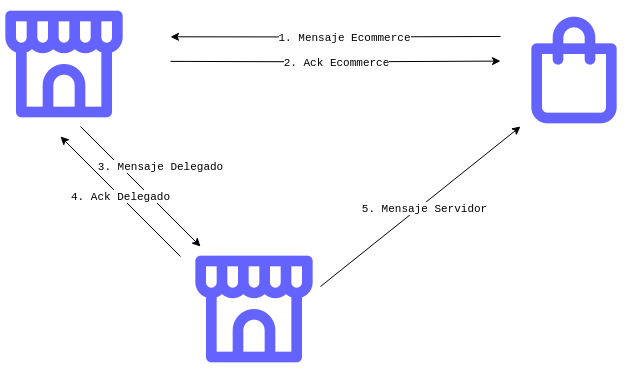

The diagram above was exported from draw.io. Its source (the exported page's mxGraphModel, read from the mxfile embedded in the PNG):
<mxGraphModel dx="989" dy="546" grid="1" gridSize="10" guides="1" tooltips="1" connect="1" arrows="1" fold="1" page="1" pageScale="1" pageWidth="850" pageHeight="1100" math="0" shadow="0">
  <root>
    <mxCell id="0" />
    <mxCell id="1" parent="0" />
    <mxCell id="78pAdmYV6qMTOdphVFbl-1" style="edgeStyle=orthogonalEdgeStyle;rounded=0;orthogonalLoop=1;jettySize=auto;html=1;" parent="1" edge="1">
      <mxGeometry relative="1" as="geometry">
        <mxPoint x="290" y="110.29999999999995" as="targetPoint" />
        <mxPoint x="620" y="110" as="sourcePoint" />
      </mxGeometry>
    </mxCell>
    <mxCell id="78pAdmYV6qMTOdphVFbl-2" value="1. Mensaje Ecommerce" style="edgeLabel;html=1;align=center;verticalAlign=middle;resizable=0;points=[];fontFamily=Courier New;" parent="78pAdmYV6qMTOdphVFbl-1" vertex="1" connectable="0">
      <mxGeometry x="-0.2632" relative="1" as="geometry">
        <mxPoint x="-35" as="offset" />
      </mxGeometry>
    </mxCell>
    <mxCell id="78pAdmYV6qMTOdphVFbl-5" value="v" style="edgeStyle=orthogonalEdgeStyle;rounded=0;orthogonalLoop=1;jettySize=auto;html=1;" parent="1" edge="1">
      <mxGeometry relative="1" as="geometry">
        <mxPoint x="620" y="134.58" as="targetPoint" />
        <mxPoint x="290" y="134.87999999999997" as="sourcePoint" />
      </mxGeometry>
    </mxCell>
    <mxCell id="78pAdmYV6qMTOdphVFbl-6" value="2. Ack Ecommerce" style="edgeLabel;html=1;align=center;verticalAlign=middle;resizable=0;points=[];fontFamily=Courier New;" parent="78pAdmYV6qMTOdphVFbl-5" vertex="1" connectable="0">
      <mxGeometry x="-0.0263" y="-2" relative="1" as="geometry">
        <mxPoint x="5" y="-2" as="offset" />
      </mxGeometry>
    </mxCell>
    <mxCell id="78pAdmYV6qMTOdphVFbl-10" value="" style="rounded=0;orthogonalLoop=1;jettySize=auto;html=1;" parent="1" edge="1">
      <mxGeometry relative="1" as="geometry">
        <mxPoint x="320" y="320" as="targetPoint" />
        <mxPoint x="200" y="200" as="sourcePoint" />
      </mxGeometry>
    </mxCell>
    <mxCell id="78pAdmYV6qMTOdphVFbl-11" value="3. Mensaje Delegado" style="edgeLabel;html=1;align=center;verticalAlign=middle;resizable=0;points=[];fontFamily=Courier New;" parent="78pAdmYV6qMTOdphVFbl-10" vertex="1" connectable="0">
      <mxGeometry x="-0.0263" y="-2" relative="1" as="geometry">
        <mxPoint x="23" y="-20" as="offset" />
      </mxGeometry>
    </mxCell>
    <mxCell id="LPThVnE-rtFRfiybYM4q-1" value="v" style="rounded=0;orthogonalLoop=1;jettySize=auto;html=1;" parent="1" edge="1">
      <mxGeometry relative="1" as="geometry">
        <mxPoint x="640" y="200" as="targetPoint" />
        <mxPoint x="440" y="360" as="sourcePoint" />
      </mxGeometry>
    </mxCell>
    <mxCell id="LPThVnE-rtFRfiybYM4q-2" value="5. Mensaje Servidor" style="edgeLabel;html=1;align=center;verticalAlign=middle;resizable=0;points=[];fontFamily=Courier New;" parent="LPThVnE-rtFRfiybYM4q-1" vertex="1" connectable="0">
      <mxGeometry x="-0.0263" y="-2" relative="1" as="geometry">
        <mxPoint x="5" y="-2" as="offset" />
      </mxGeometry>
    </mxCell>
    <mxCell id="3MyO9E1y70s6sX7yb-L4-1" value="" style="rounded=0;orthogonalLoop=1;jettySize=auto;html=1;" parent="1" edge="1">
      <mxGeometry relative="1" as="geometry">
        <mxPoint x="180" y="210" as="targetPoint" />
        <mxPoint x="300" y="330" as="sourcePoint" />
      </mxGeometry>
    </mxCell>
    <mxCell id="3MyO9E1y70s6sX7yb-L4-2" value="4. Ack Delegado" style="edgeLabel;html=1;align=center;verticalAlign=middle;resizable=0;points=[];fontFamily=Courier New;" parent="3MyO9E1y70s6sX7yb-L4-1" vertex="1" connectable="0">
      <mxGeometry x="-0.0263" y="-2" relative="1" as="geometry">
        <mxPoint x="-3" as="offset" />
      </mxGeometry>
    </mxCell>
    <mxCell id="ZQYoc46Uwz4eZ79aHdIl-1" value="" style="shape=image;html=1;verticalAlign=top;verticalLabelPosition=bottom;labelBackgroundColor=#ffffff;imageAspect=0;aspect=fixed;image=https://cdn1.iconfinder.com/data/icons/unicons-line-vol-5/24/shopping-bag-128.png;imageBackground=none;imageBorder=none;strokeWidth=4;" vertex="1" parent="1">
      <mxGeometry x="630" y="80" width="128" height="128" as="geometry" />
    </mxCell>
    <mxCell id="ZLP01uRYDIHfH63-MUkW-1" value="" style="shape=image;html=1;verticalAlign=top;verticalLabelPosition=bottom;labelBackgroundColor=#ffffff;imageAspect=0;aspect=fixed;image=https://cdn1.iconfinder.com/data/icons/unicons-line-vol-6/24/store-alt-128.png;imageBackground=none;imageBorder=none;strokeWidth=4;" vertex="1" parent="1">
      <mxGeometry x="120" y="74" width="128" height="128" as="geometry" />
    </mxCell>
    <mxCell id="ZQYoc46Uwz4eZ79aHdIl-2" value="" style="shape=image;html=1;verticalAlign=top;verticalLabelPosition=bottom;labelBackgroundColor=#ffffff;imageAspect=0;aspect=fixed;image=https://cdn1.iconfinder.com/data/icons/unicons-line-vol-6/24/store-alt-128.png;imageBackground=none;imageBorder=none;strokeWidth=4;" vertex="1" parent="1">
      <mxGeometry x="310" y="319" width="128" height="128" as="geometry" />
    </mxCell>
  </root>
</mxGraphModel>